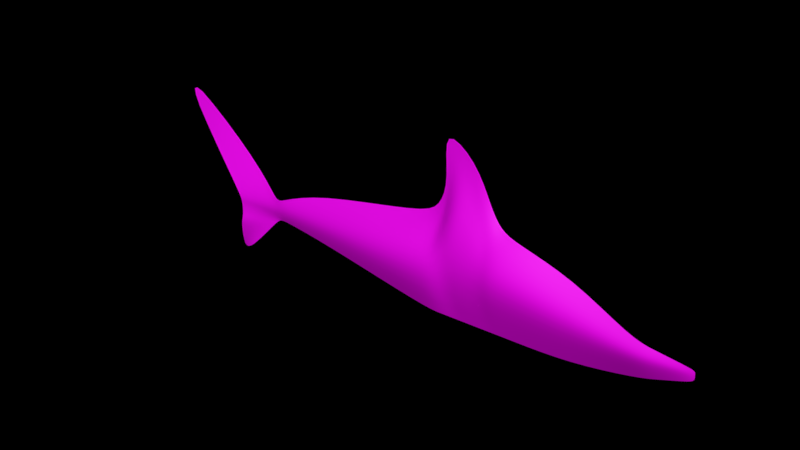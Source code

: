 # Source: Shark.blend  (saved by Blender 2.79.0; exported with 4.5.12 LTS)
import bpy
from mathutils import Matrix  # noqa: F401  (used for matrix-valued properties, if any)

bpy.ops.wm.read_factory_settings(use_empty=True)
scene = bpy.context.scene
scene.name = 'Scene'

# ---- collections
col_collection_1 = bpy.data.collections.new('Collection 1'); scene.collection.children.link(col_collection_1)

# ---- images (referenced by path relative to the original .blend; pixels are not part of the script)
import os
ASSET_DIR = os.environ.get("B2B_ASSET_DIR", "")  # directory of the original .blend (textures are referenced by path, not embedded)
HERE = os.path.dirname(os.path.abspath(__file__))  # packed textures are extracted next to this script under _unpacked/

def load_image(name, relpath, width, height, colorspace="sRGB"):
    """Load a texture the original file referenced (path relative to the .blend, or extracted next to this script)."""
    p = next((c for c in (os.path.join(HERE, relpath), os.path.join(ASSET_DIR, relpath)) if relpath and os.path.exists(c)), "")
    if p:
        img = bpy.data.images.load(p, check_existing=True)
        img.name = name
    else:  # same state as the original file: an image datablock whose file is absent (Cycles renders it pink)
        img = bpy.data.images.new(name, width, height)
        img.source = "FILE"
        img.filepath = "//" + (relpath or name)
    img.colorspace_settings.name = colorspace
    return img
img_texturescom_fish0022_1_m_jpg_001 = load_image('TexturesCom_Fish0022_1_M.jpg.001', 'TexturesCom_Fish0022_1_M.jpg', 1024, 1024, 'sRGB')

# ---- materials (node trees are filled in below, after node groups)
mat_material_001 = bpy.data.materials.new('Material.001')
mat_material_001.alpha_threshold = 0.0
mat_material_001.roughness = 0.5

# ---- material node trees
mat_material_001.use_nodes = True; mat_material_001.node_tree.nodes.clear()
_N = mat_material_001.node_tree.nodes; _L = mat_material_001.node_tree.links
n0 = _N.new('ShaderNodeOutputMaterial'); n0.name = 'Material Output'; n0.location = (300, 300)
n1 = _N.new('ShaderNodeBsdfPrincipled'); n1.name = 'Principled BSDF'; n1.location = (27, 333)
n1.width = 150
n1.subsurface_method = 'BURLEY'
n1.inputs[3].default_value = 1.45
n1.inputs[9].default_value = (1.0, 1.0, 1.0)
n2 = _N.new('ShaderNodeTexImage'); n2.name = 'Image Texture'; n2.location = (-173, 201)
n2.width = 140
n2.image = img_texturescom_fish0022_1_m_jpg_001
n3 = _N.new('ShaderNodeMapping'); n3.name = 'Mapping'; n3.location = (-473, 230)
n4 = _N.new('ShaderNodeTexCoord'); n4.name = 'Texture Coordinate'; n4.location = (-673, 213)
_L.new(n1.outputs[0], n0.inputs[0])
_L.new(n2.outputs[0], n1.inputs[0])
_L.new(n3.outputs[0], n2.inputs[0])
_L.new(n4.outputs[2], n3.inputs[0])
n0.is_active_output = True

# ---- world
world_world = bpy.data.worlds.new('World'); scene.world = world_world
world_world.color = (0.0, 0.0, 0.0)
world_world.use_sun_shadow = False
world_world.sun_shadow_jitter_overblur = 0.0
world_world.cycles.sampling_method = 'MANUAL'

# ---- meshes
me_plane = bpy.data.meshes.new('Plane')
me_plane.from_pydata([(-1.547, 1.213e-08, -0.88), (1.022, 1.234e-17, -0.7896), (-1.611, 3.711e-08, 0.7238), (1.0, -0.03229, 0.5662), (-0.2258, 5.947e-09, -0.8339), (-0.1948, -0.02495, 0.8982), (2.877, -0.02544, -0.2651), (2.877, -0.05613, -0.07347), (-4.575, -0.07226, -0.3213), (-4.527, -0.1663, 0.0483), (-5.303, -0.2144, -0.4276), (-5.0, -0.06397, 0.5476), (-6.582, -1.097e-07, 1.71), (-5.202, -0.1585, -1.017), (-5.563, -0.0114, -1.219), (-1.275, -1.641e-07, 2.221), (-0.8864, 9.04e-09, -0.8569), (-0.3865, 6.7e-09, -0.8395), (-0.3954, -2.401e-08, 1.179), (-0.658, -1.064e-07, 1.792), (-0.7712, 8.501e-09, -0.8529), (-1.289, 1.171e-08, 0.9128), (-1.25, 1.074e-08, -0.8696), (-1.579, -0.3586, -0.07808), (1.011, -0.3292, -0.1117), (-0.2103, -0.3707, 0.03214), (2.877, -0.04368, -0.1693), (-4.527, -0.1114, -0.2348), (-5.303, -0.2221, -0.1445), (-0.9584, -0.3615, 0.1616), (-0.3909, -0.4007, 0.1696), (-0.7305, -0.3927, 0.1454), (-1.27, -0.3666, 0.02161), (1.006, -0.3298, 0.2272), (-0.2025, -0.3204, 0.4652), (2.877, -0.05083, -0.1214), (-0.9014, -1.265e-07, 1.494), (-0.3932, -0.135, 0.6741), (-0.6756, -9.264e-08, 1.242), (-1.279, -0.06562, 0.4672), (-1.595, -0.1862, 0.3228), (-4.527, -0.1574, -0.09324), (-5.303, -0.2648, -0.00294), (-6.626, -1.18e-07, 1.378), (-1.068, 9.892e-09, -0.8633), (-1.133, -4.978e-08, 1.371), (-1.111, -0.3508, 0.1554), (-1.127, -5.003e-08, 0.9249), (0.08769, 4.454e-09, -0.8228), (0.1053, -0.07296, 0.8148), (0.09651, -0.3564, -0.003999), (0.1009, -0.3476, 0.4054), (2.086, -0.009999, -0.5647), (2.051, -0.2534, 0.1666), (2.055, -0.2866, -0.138), (2.053, -0.3012, 0.0143), (-5.349, -0.241, -0.5647), (-4.778, -0.1003, -0.5525), (-3.667, -0.04554, 0.3984), (-3.615, -0.009439, -0.4775), (-3.625, -0.1289, -0.1868), (-3.63, -0.1668, 0.03404), (-4.436, -0.1634, 0.08537), (-4.432, -0.1114, -0.2297), (-4.432, -0.1592, -0.07976), (-4.473, -0.05448, -0.3379), (2.656, -0.02112, -0.3489), (2.647, -0.1116, -0.1605), (2.646, -0.1209, -0.08342), (2.646, -0.1113, -0.006329), (2.348, -0.1823, 0.08011), (2.371, -0.01556, -0.4568), (2.351, -0.1991, -0.1492), (2.35, -0.211, -0.03456)], [], [(51, 33, 3, 49), (37, 34, 5, 18), (67, 66, 6, 26), (64, 62, 9, 41), (41, 9, 11, 42), (42, 11, 12, 43), (57, 56, 14, 13), (47, 36, 15, 45), (38, 37, 18, 19), (36, 38, 19, 15), (40, 39, 21, 2), (0, 22, 32, 23), (16, 20, 31, 29), (20, 17, 30, 31), (44, 16, 29, 46), (8, 27, 28, 10), (65, 63, 27, 8), (68, 67, 26, 35), (17, 4, 25, 30), (48, 1, 24, 50), (69, 68, 35, 7), (23, 32, 39, 40), (29, 31, 38, 36), (31, 30, 37, 38), (46, 29, 36, 47), (27, 41, 42, 28), (63, 64, 41, 27), (30, 25, 34, 37), (50, 24, 33, 51), (32, 46, 47, 39), (22, 44, 46, 32), (39, 47, 45, 21), (25, 50, 51, 34), (4, 48, 50, 25), (34, 51, 49, 5), (3, 33, 55, 53), (33, 24, 54, 55), (24, 1, 52, 54), (8, 10, 56, 57), (23, 40, 61, 60), (0, 23, 60, 59), (40, 2, 58, 61), (60, 61, 64, 63), (59, 60, 63, 65), (61, 58, 62, 64), (70, 73, 68, 69), (73, 72, 67, 68), (72, 71, 66, 67), (54, 52, 71, 72), (55, 54, 72, 73), (53, 55, 73, 70)])
me_plane.polygons.foreach_set('use_smooth', [True] * 51)
_uv = me_plane.uv_layers.new(name='UVMap')
_uv.uv.foreach_set('vector', [0.683, 0.504, 0.7699, 0.457, 0.7694, 0.5464, 0.6832, 0.6045, 0.6355, 0.5749, 0.6538, 0.5198, 0.6536, 0.6272, 0.6328, 0.7053, 0.9103, 0.3566, 0.9041, 0.2893, 0.9494, 0.3304, 0.9549, 0.3514, 0.2328, 0.3955, 0.2292, 0.4326, 0.2205, 0.4228, 0.2205, 0.3855, 0.2205, 0.3855, 0.2205, 0.4228, 0.1834, 0.5107, 0.1327, 0.4273, 0.1327, 0.4273, 0.1834, 0.5107, 0.01945, 0.8224, 0.03962, 0.7244, 0.1948, 0.2708, 0.1492, 0.2688, 0.1283, 0.1005, 0.1604, 0.1472, 0.5649, 0.6411, 0.5866, 0.7912, 0.5602, 0.9415, 0.5644, 0.7586, 0.6083, 0.7247, 0.6355, 0.5749, 0.6328, 0.7053, 0.6048, 0.835, 0.5866, 0.7912, 0.6083, 0.7247, 0.6048, 0.835, 0.5602, 0.9415, 0.52, 0.4823, 0.5503, 0.5203, 0.5494, 0.6379, 0.5153, 0.5761, 0.523, 0.1899, 0.5516, 0.184, 0.5513, 0.4028, 0.5215, 0.3765, 0.5889, 0.1819, 0.6031, 0.1797, 0.6031, 0.4355, 0.5812, 0.4397, 0.6031, 0.1797, 0.6361, 0.1757, 0.6357, 0.4418, 0.6031, 0.4355, 0.571, 0.1867, 0.5889, 0.1819, 0.5812, 0.4397, 0.5665, 0.4381, 0.2159, 0.3253, 0.2205, 0.3482, 0.1383, 0.3933, 0.1537, 0.3049, 0.2288, 0.3275, 0.2328, 0.356, 0.2205, 0.3482, 0.2159, 0.3253, 0.9102, 0.383, 0.9103, 0.3566, 0.9549, 0.3514, 0.9537, 0.3619, 0.6361, 0.1757, 0.6516, 0.1772, 0.6531, 0.4056, 0.6357, 0.4418, 0.6817, 0.1801, 0.7715, 0.1888, 0.7704, 0.3676, 0.6826, 0.3961, 0.9101, 0.4007, 0.9102, 0.383, 0.9537, 0.3619, 0.9474, 0.3734, 0.5215, 0.3765, 0.5513, 0.4028, 0.5503, 0.5203, 0.52, 0.4823, 0.5812, 0.4397, 0.6031, 0.4355, 0.6083, 0.7247, 0.5866, 0.7912, 0.6031, 0.4355, 0.6357, 0.4418, 0.6355, 0.5749, 0.6083, 0.7247, 0.5665, 0.4381, 0.5812, 0.4397, 0.5866, 0.7912, 0.5649, 0.6411, 0.2205, 0.3482, 0.2205, 0.3855, 0.1327, 0.4273, 0.1383, 0.3933, 0.2328, 0.356, 0.2328, 0.3955, 0.2205, 0.3855, 0.2205, 0.3482, 0.6357, 0.4418, 0.6531, 0.4056, 0.6538, 0.5198, 0.6355, 0.5749, 0.6826, 0.3961, 0.7704, 0.3676, 0.7699, 0.457, 0.683, 0.504, 0.5513, 0.4028, 0.5665, 0.4381, 0.5649, 0.6411, 0.5503, 0.5203, 0.5516, 0.184, 0.571, 0.1867, 0.5665, 0.4381, 0.5513, 0.4028, 0.5503, 0.5203, 0.5649, 0.6411, 0.5644, 0.7586, 0.5494, 0.6379, 0.6531, 0.4056, 0.6826, 0.3961, 0.683, 0.504, 0.6538, 0.5198, 0.6516, 0.1772, 0.6817, 0.1801, 0.6826, 0.3961, 0.6531, 0.4056, 0.6538, 0.5198, 0.683, 0.504, 0.6832, 0.6045, 0.6536, 0.6272, 0.7694, 0.5464, 0.7699, 0.457, 0.8706, 0.4009, 0.8692, 0.44, 0.7699, 0.457, 0.7704, 0.3676, 0.8708, 0.3607, 0.8706, 0.4009, 0.7704, 0.3676, 0.7715, 0.1888, 0.8745, 0.2385, 0.8708, 0.3607, 0.2159, 0.3253, 0.1537, 0.3049, 0.1492, 0.2688, 0.1948, 0.2708, 0.5215, 0.3765, 0.52, 0.4823, 0.3075, 0.4028, 0.3079, 0.3446, 0.523, 0.1899, 0.5215, 0.3765, 0.3079, 0.3446, 0.3022, 0.2669, 0.52, 0.4823, 0.5153, 0.5761, 0.3047, 0.4838, 0.3075, 0.4028, 0.3079, 0.3446, 0.3075, 0.4028, 0.2328, 0.3955, 0.2328, 0.356, 0.3022, 0.2669, 0.3079, 0.3446, 0.2328, 0.356, 0.2288, 0.3275, 0.3075, 0.4028, 0.3047, 0.4838, 0.2292, 0.4326, 0.2328, 0.3955, 0.891, 0.4133, 0.8904, 0.3919, 0.9102, 0.383, 0.9101, 0.4007, 0.8904, 0.3919, 0.8905, 0.3587, 0.9103, 0.3566, 0.9102, 0.383, 0.8905, 0.3587, 0.8834, 0.285, 0.9041, 0.2893, 0.9103, 0.3566, 0.8708, 0.3607, 0.8745, 0.2385, 0.8834, 0.285, 0.8905, 0.3587, 0.8706, 0.4009, 0.8708, 0.3607, 0.8905, 0.3587, 0.8904, 0.3919, 0.8692, 0.44, 0.8706, 0.4009, 0.8904, 0.3919, 0.891, 0.4133])
me_plane.materials.append(mat_material_001)
me_plane.use_remesh_preserve_volume = False
me_plane.use_remesh_preserve_attributes = False
me_plane.use_mirror_vertex_groups = False
me_plane.update()

# ---- objects
ob_plane = bpy.data.objects.new('Plane', me_plane)

# ---- transforms, parenting, visibility, modifiers, constraints
ob_plane.location = (1.727, 5.139e-08, -0.3825)
ob_plane.lineart.crease_threshold = 0.0
_m = ob_plane.modifiers.new('Subsurf', 'SUBSURF')
_m.uv_smooth = 'PRESERVE_CORNERS'
_m.quality = 2
_m.levels = 2
_m.show_only_control_edges = False

# ---- collection membership
col_collection_1.objects.link(ob_plane)

# ---- scene / render settings (as saved in the file)
scene.frame_start = 1; scene.frame_end = 250; scene.frame_set(1)
scene.render.engine = 'CYCLES'
scene.render.resolution_percentage = 50
scene.render.dither_intensity = 0.0
scene.cycles.use_denoising = False
scene.cycles.samples = 128
scene.cycles.sampling_pattern = 'TABULATED_SOBOL'
scene.cycles.use_adaptive_sampling = False
scene.cycles.use_light_tree = False
scene.cycles.blur_glossy = 0.0
scene.cycles.sample_clamp_indirect = 0.0
scene.view_settings.view_transform = 'Standard'
bpy.context.view_layer.update()

# ---- added for rendering (the .blend has no active camera and no usable light): camera, sun
cam_auto = bpy.data.cameras.new('AutoCamera')
cam_auto.lens = 50.0
cam_auto.sensor_width = 36.0
cam_auto.clip_end = 1000.0
ob_auto_camera = bpy.data.objects.new('AutoCamera', cam_auto)
scene.collection.objects.link(ob_auto_camera)
ob_auto_camera.location = (9.21089, -11.4299, 7.60507)
ob_auto_camera.rotation_euler = (1.09748, -7.21219e-08, 0.694738)
scene.camera = ob_auto_camera
light_auto_sun = bpy.data.lights.new('AutoSun', 'SUN')
light_auto_sun.energy = 3.0
light_auto_sun.angle = 0.0523599
ob_auto_sun = bpy.data.objects.new('AutoSun', light_auto_sun)
scene.collection.objects.link(ob_auto_sun)
ob_auto_sun.rotation_euler = (0.872665, 0.174533, 0.523599)
bpy.context.view_layer.update()
